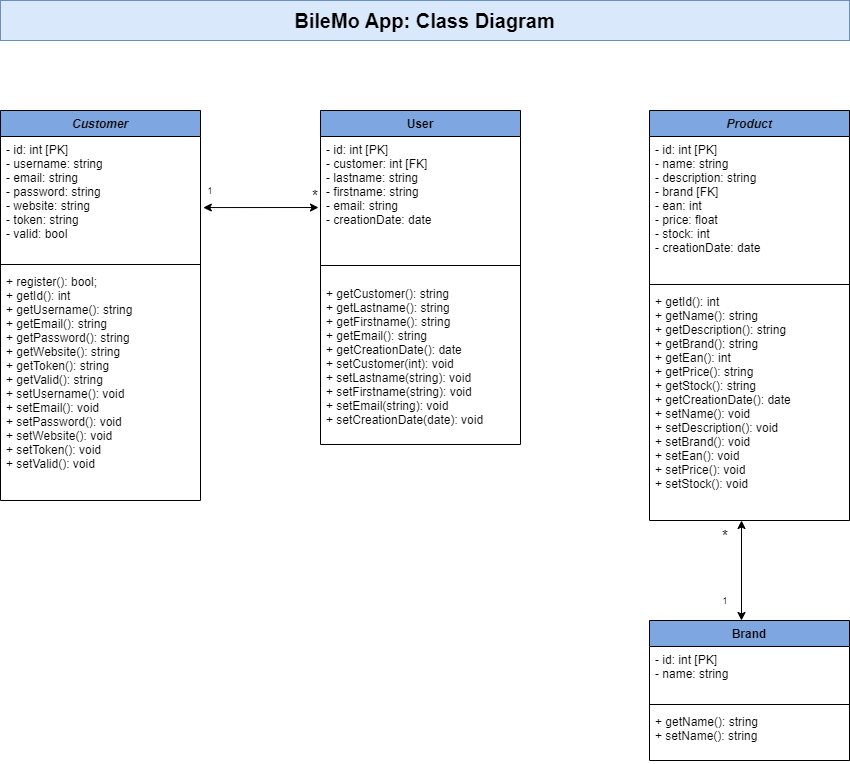

The diagram above was exported from draw.io. Its source (the exported page's mxGraphModel, read from the mxfile embedded in the PNG):
<mxGraphModel dx="2603" dy="1591" grid="1" gridSize="10" guides="1" tooltips="1" connect="1" arrows="1" fold="1" page="1" pageScale="1" pageWidth="1169" pageHeight="827" background="#ffffff" math="0" shadow="0">
  <root>
    <mxCell id="WIyWlLk6GJQsqaUBKTNV-0" />
    <mxCell id="WIyWlLk6GJQsqaUBKTNV-1" parent="WIyWlLk6GJQsqaUBKTNV-0" />
    <mxCell id="B-cW_H-7F7W4hRcBnGVq-12" value="Product" style="swimlane;fontStyle=3;align=center;verticalAlign=top;childLayout=stackLayout;horizontal=1;startSize=26;horizontalStack=0;resizeParent=1;resizeParentMax=0;resizeLast=0;collapsible=1;marginBottom=0;fillColor=#7EA6E0;" parent="WIyWlLk6GJQsqaUBKTNV-1" vertex="1">
      <mxGeometry x="-351" y="-680" width="200" height="410" as="geometry" />
    </mxCell>
    <mxCell id="B-cW_H-7F7W4hRcBnGVq-13" value="- id: int [PK]&#10;- name: string&#10;- description: string&#10;- brand [FK]&#10;- ean: int&#10;- price: float&#10;- stock: int&#10;- creationDate: date" style="text;strokeColor=none;fillColor=none;align=left;verticalAlign=top;spacingLeft=4;spacingRight=4;overflow=hidden;rotatable=0;points=[[0,0.5],[1,0.5]];portConstraint=eastwest;fontSize=12;" parent="B-cW_H-7F7W4hRcBnGVq-12" vertex="1">
      <mxGeometry y="26" width="200" height="144" as="geometry" />
    </mxCell>
    <mxCell id="B-cW_H-7F7W4hRcBnGVq-14" value="" style="line;strokeWidth=1;fillColor=none;align=left;verticalAlign=middle;spacingTop=-1;spacingLeft=3;spacingRight=3;rotatable=0;labelPosition=right;points=[];portConstraint=eastwest;" parent="B-cW_H-7F7W4hRcBnGVq-12" vertex="1">
      <mxGeometry y="170" width="200" height="8" as="geometry" />
    </mxCell>
    <mxCell id="B-cW_H-7F7W4hRcBnGVq-15" value="+ getId(): int&#10;+ getName(): string&#10;+ getDescription(): string&#10;+ getBrand(): string&#10;+ getEan(): int&#10;+ getPrice(): string&#10;+ getStock(): string&#10;+ getCreationDate(): date&#10;+ setName(): void&#10;+ setDescription(): void&#10;+ setBrand(): void&#10;+ setEan(): void&#10;+ setPrice(): void&#10;+ setStock(): void" style="text;strokeColor=none;fillColor=none;align=left;verticalAlign=top;spacingLeft=4;spacingRight=4;overflow=hidden;rotatable=0;points=[[0,0.5],[1,0.5]];portConstraint=eastwest;" parent="B-cW_H-7F7W4hRcBnGVq-12" vertex="1">
      <mxGeometry y="178" width="200" height="232" as="geometry" />
    </mxCell>
    <mxCell id="B-cW_H-7F7W4hRcBnGVq-102" value="&lt;b&gt;&lt;font style=&quot;font-size: 20px;&quot;&gt;BileMo App: Class Diagram&lt;/font&gt;&lt;/b&gt;" style="text;html=1;align=center;verticalAlign=middle;whiteSpace=wrap;rounded=0;fillStyle=auto;fillColor=#dae8fc;strokeColor=#6c8ebf;" parent="WIyWlLk6GJQsqaUBKTNV-1" vertex="1">
      <mxGeometry x="-1000" y="-790" width="849" height="40" as="geometry" />
    </mxCell>
    <mxCell id="MTCPCZhycQX9ZZMTVj1y-0" value="Brand" style="swimlane;fontStyle=1;align=center;verticalAlign=top;childLayout=stackLayout;horizontal=1;startSize=26;horizontalStack=0;resizeParent=1;resizeParentMax=0;resizeLast=0;collapsible=1;marginBottom=0;fillColor=#7EA6E0;" parent="WIyWlLk6GJQsqaUBKTNV-1" vertex="1">
      <mxGeometry x="-351" y="-170" width="200" height="140" as="geometry" />
    </mxCell>
    <mxCell id="MTCPCZhycQX9ZZMTVj1y-1" value="- id: int [PK]&#10;- name: string" style="text;strokeColor=none;fillColor=none;align=left;verticalAlign=top;spacingLeft=4;spacingRight=4;overflow=hidden;rotatable=0;points=[[0,0.5],[1,0.5]];portConstraint=eastwest;fontSize=12;" parent="MTCPCZhycQX9ZZMTVj1y-0" vertex="1">
      <mxGeometry y="26" width="200" height="54" as="geometry" />
    </mxCell>
    <mxCell id="MTCPCZhycQX9ZZMTVj1y-2" value="" style="line;strokeWidth=1;fillColor=none;align=left;verticalAlign=middle;spacingTop=-1;spacingLeft=3;spacingRight=3;rotatable=0;labelPosition=right;points=[];portConstraint=eastwest;" parent="MTCPCZhycQX9ZZMTVj1y-0" vertex="1">
      <mxGeometry y="80" width="200" height="8" as="geometry" />
    </mxCell>
    <mxCell id="MTCPCZhycQX9ZZMTVj1y-3" value="+ getName(): string&#10;+ setName(): string&#10;" style="text;strokeColor=none;fillColor=none;align=left;verticalAlign=top;spacingLeft=4;spacingRight=4;overflow=hidden;rotatable=0;points=[[0,0.5],[1,0.5]];portConstraint=eastwest;" parent="MTCPCZhycQX9ZZMTVj1y-0" vertex="1">
      <mxGeometry y="88" width="200" height="52" as="geometry" />
    </mxCell>
    <mxCell id="MTCPCZhycQX9ZZMTVj1y-16" value="User" style="swimlane;fontStyle=1;align=center;verticalAlign=top;childLayout=stackLayout;horizontal=1;startSize=26;horizontalStack=0;resizeParent=1;resizeParentMax=0;resizeLast=0;collapsible=1;marginBottom=0;fillColor=#7EA6E0;" parent="WIyWlLk6GJQsqaUBKTNV-1" vertex="1">
      <mxGeometry x="-680" y="-680" width="200" height="334" as="geometry" />
    </mxCell>
    <mxCell id="MTCPCZhycQX9ZZMTVj1y-17" value="- id: int [PK]&#10;- customer: int [FK]&#10;- lastname: string&#10;- firstname: string&#10;- email: string&#10;- creationDate: date" style="text;strokeColor=none;fillColor=none;align=left;verticalAlign=top;spacingLeft=4;spacingRight=4;overflow=hidden;rotatable=0;points=[[0,0.5],[1,0.5]];portConstraint=eastwest;fontSize=12;" parent="MTCPCZhycQX9ZZMTVj1y-16" vertex="1">
      <mxGeometry y="26" width="200" height="114" as="geometry" />
    </mxCell>
    <mxCell id="MTCPCZhycQX9ZZMTVj1y-18" value="" style="line;strokeWidth=1;fillColor=none;align=left;verticalAlign=middle;spacingTop=-1;spacingLeft=3;spacingRight=3;rotatable=0;labelPosition=right;points=[];portConstraint=eastwest;" parent="MTCPCZhycQX9ZZMTVj1y-16" vertex="1">
      <mxGeometry y="140" width="200" height="30" as="geometry" />
    </mxCell>
    <mxCell id="MTCPCZhycQX9ZZMTVj1y-19" value="+ getCustomer(): string&#10;+ getLastname(): string&#10;+ getFirstname(): string&#10;+ getEmail(): string&#10;+ getCreationDate(): date&#10;+ setCustomer(int): void&#10;+ setLastname(string): void&#10;+ setFirstname(string): void&#10;+ setEmail(string): void&#10;+ setCreationDate(date): void&#10;" style="text;strokeColor=none;fillColor=none;align=left;verticalAlign=top;spacingLeft=4;spacingRight=4;overflow=hidden;rotatable=0;points=[[0,0.5],[1,0.5]];portConstraint=eastwest;" parent="MTCPCZhycQX9ZZMTVj1y-16" vertex="1">
      <mxGeometry y="170" width="200" height="164" as="geometry" />
    </mxCell>
    <mxCell id="iR_KLaq83nRgRH_l_tb1-4" value="Customer" style="swimlane;fontStyle=3;align=center;verticalAlign=top;childLayout=stackLayout;horizontal=1;startSize=26;horizontalStack=0;resizeParent=1;resizeParentMax=0;resizeLast=0;collapsible=1;marginBottom=0;fillColor=#7EA6E0;" parent="WIyWlLk6GJQsqaUBKTNV-1" vertex="1">
      <mxGeometry x="-1000" y="-680" width="200" height="390" as="geometry" />
    </mxCell>
    <mxCell id="iR_KLaq83nRgRH_l_tb1-5" value="- id: int [PK]&#10;- username: string&#10;- email: string&#10;- password: string&#10;- website: string&#10;- token: string&#10;- valid: bool" style="text;strokeColor=none;fillColor=none;align=left;verticalAlign=top;spacingLeft=4;spacingRight=4;overflow=hidden;rotatable=0;points=[[0,0.5],[1,0.5]];portConstraint=eastwest;fontSize=12;" parent="iR_KLaq83nRgRH_l_tb1-4" vertex="1">
      <mxGeometry y="26" width="200" height="124" as="geometry" />
    </mxCell>
    <mxCell id="iR_KLaq83nRgRH_l_tb1-6" value="" style="line;strokeWidth=1;fillColor=none;align=left;verticalAlign=middle;spacingTop=-1;spacingLeft=3;spacingRight=3;rotatable=0;labelPosition=right;points=[];portConstraint=eastwest;" parent="iR_KLaq83nRgRH_l_tb1-4" vertex="1">
      <mxGeometry y="150" width="200" height="8" as="geometry" />
    </mxCell>
    <mxCell id="iR_KLaq83nRgRH_l_tb1-7" value="+ register(): bool;&#10;+ getId(): int&#10;+ getUsername(): string&#10;+ getEmail(): string&#10;+ getPassword(): string&#10;+ getWebsite(): string&#10;+ getToken(): string&#10;+ getValid(): string&#10;+ setUsername(): void&#10;+ setEmail(): void&#10;+ setPassword(): void&#10;+ setWebsite(): void&#10;+ setToken(): void&#10;+ setValid(): void" style="text;strokeColor=none;fillColor=none;align=left;verticalAlign=top;spacingLeft=4;spacingRight=4;overflow=hidden;rotatable=0;points=[[0,0.5],[1,0.5]];portConstraint=eastwest;" parent="iR_KLaq83nRgRH_l_tb1-4" vertex="1">
      <mxGeometry y="158" width="200" height="232" as="geometry" />
    </mxCell>
    <mxCell id="zF4Vrd33HKmd4DuB2MFN-5" value="&lt;font style=&quot;font-size: 9px;&quot;&gt;1&lt;/font&gt;" style="text;html=1;strokeColor=none;fillColor=none;align=center;verticalAlign=middle;whiteSpace=wrap;rounded=0;fontSize=12;" parent="WIyWlLk6GJQsqaUBKTNV-1" vertex="1">
      <mxGeometry x="-800" y="-610" width="20" height="20" as="geometry" />
    </mxCell>
    <mxCell id="zF4Vrd33HKmd4DuB2MFN-6" value="*" style="text;html=1;strokeColor=none;fillColor=none;align=center;verticalAlign=middle;whiteSpace=wrap;rounded=0;fontSize=15;" parent="WIyWlLk6GJQsqaUBKTNV-1" vertex="1">
      <mxGeometry x="-690" y="-600" width="10" height="10" as="geometry" />
    </mxCell>
    <mxCell id="1woCunHvt-aRn3v57Doc-2" value="" style="endArrow=classic;startArrow=classic;html=1;rounded=0;fontColor=#000000;exitX=1.014;exitY=0.573;exitDx=0;exitDy=0;exitPerimeter=0;entryX=-0.01;entryY=0.623;entryDx=0;entryDy=0;entryPerimeter=0;" parent="WIyWlLk6GJQsqaUBKTNV-1" source="iR_KLaq83nRgRH_l_tb1-5" target="MTCPCZhycQX9ZZMTVj1y-17" edge="1">
      <mxGeometry width="50" height="50" relative="1" as="geometry">
        <mxPoint x="-730" y="-410" as="sourcePoint" />
        <mxPoint x="-680" y="-460" as="targetPoint" />
      </mxGeometry>
    </mxCell>
    <mxCell id="1woCunHvt-aRn3v57Doc-4" value="" style="endArrow=classic;startArrow=classic;html=1;rounded=0;fontColor=#000000;exitX=0.46;exitY=0;exitDx=0;exitDy=0;exitPerimeter=0;" parent="WIyWlLk6GJQsqaUBKTNV-1" source="MTCPCZhycQX9ZZMTVj1y-0" edge="1">
      <mxGeometry width="50" height="50" relative="1" as="geometry">
        <mxPoint x="-730" y="-300" as="sourcePoint" />
        <mxPoint x="-259" y="-270" as="targetPoint" />
      </mxGeometry>
    </mxCell>
    <mxCell id="1woCunHvt-aRn3v57Doc-5" value="*" style="text;html=1;strokeColor=none;fillColor=none;align=center;verticalAlign=middle;whiteSpace=wrap;rounded=0;fontSize=15;" parent="WIyWlLk6GJQsqaUBKTNV-1" vertex="1">
      <mxGeometry x="-280" y="-260" width="10" height="10" as="geometry" />
    </mxCell>
    <mxCell id="1woCunHvt-aRn3v57Doc-6" value="&lt;font style=&quot;font-size: 9px;&quot;&gt;1&lt;/font&gt;" style="text;html=1;strokeColor=none;fillColor=none;align=center;verticalAlign=middle;whiteSpace=wrap;rounded=0;fontSize=12;" parent="WIyWlLk6GJQsqaUBKTNV-1" vertex="1">
      <mxGeometry x="-285" y="-200" width="20" height="20" as="geometry" />
    </mxCell>
  </root>
</mxGraphModel>